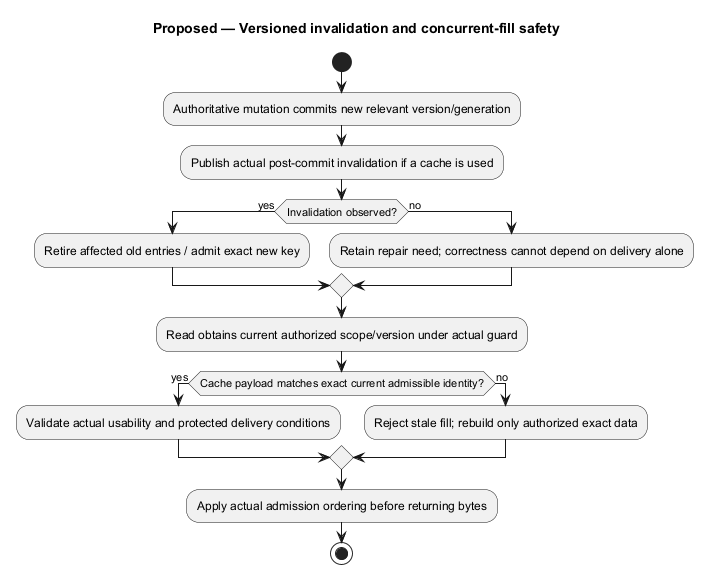

The diagram above was rendered by PlantUML. Its source (embedded in the PNG):
@startuml
' OWNER-MVP-2026-11-04 review: MVP core / cross-cutting. Core presentation/application/files or shared authority/recovery invariant remains applicable.
title Proposed — Versioned invalidation and concurrent-fill safety
skinparam backgroundColor white
skinparam shadowing false
skinparam defaultFontName Arial

start
:Authoritative mutation commits new relevant version/generation;
:Publish actual post-commit invalidation if a cache is used;
if (Invalidation observed?) then (yes)
 :Retire affected old entries / admit exact new key;
else (no)
 :Retain repair need; correctness cannot depend on delivery alone;
endif
:Read obtains current authorized scope/version under actual guard;
if (Cache payload matches exact current admissible identity?) then (yes)
 :Validate actual usability and protected delivery conditions;
else (no)
 :Reject stale fill; rebuild only authorized exact data;
endif
:Apply actual admission ordering before returning bytes;
stop

@enduml